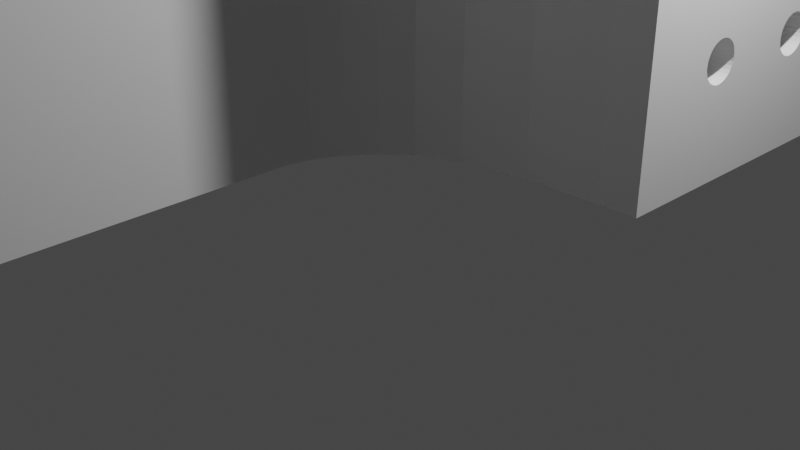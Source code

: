 # Source: SOPORTE-PORTATIL.blend  (saved by Blender 3.5.10; exported with 4.5.12 LTS)
import bpy
from mathutils import Matrix  # noqa: F401  (used for matrix-valued properties, if any)

bpy.ops.wm.read_factory_settings(use_empty=True)
scene = bpy.context.scene
scene.name = 'Scene'

# ---- collections
col_collection = bpy.data.collections.new('Collection'); scene.collection.children.link(col_collection)

# ---- materials (node trees are filled in below, after node groups)
mat_material = bpy.data.materials.new('Material')
mat_material.alpha_threshold = 0.0
mat_material.use_transparent_shadow = False
mat_material.roughness = 0.5
mat_material.line_color = (0.0, 0.0, 0.0, 1.0)

# ---- material node trees
mat_material.use_nodes = True; mat_material.node_tree.nodes.clear()
_N = mat_material.node_tree.nodes; _L = mat_material.node_tree.links
n0 = _N.new('ShaderNodeOutputMaterial'); n0.name = 'Material Output'; n0.location = (300, 300)
n1 = _N.new('ShaderNodeBsdfPrincipled'); n1.name = 'Principled BSDF'; n1.location = (10, 300)
n1.distribution = 'GGX'
n1.subsurface_method = 'RANDOM_WALK_SKIN'
n1.inputs[3].default_value = 1.45
n1.inputs[27].default_value = (0.0, 0.0, 0.0, 1.0)
n1.inputs[28].default_value = 1.0
_L.new(n1.outputs[0], n0.inputs[0])
n0.is_active_output = True

# ---- world
world_world = bpy.data.worlds.new('World'); scene.world = world_world
world_world.use_nodes = True; world_world.node_tree.nodes.clear()
_N = world_world.node_tree.nodes; _L = world_world.node_tree.links
n0 = _N.new('ShaderNodeOutputWorld'); n0.name = 'World Output'; n0.location = (300, 300)
n1 = _N.new('ShaderNodeBackground'); n1.name = 'Background'; n1.location = (10, 300)
n1.inputs[0].default_value = (0.05088, 0.05088, 0.05088, 1.0)
_L.new(n1.outputs[0], n0.inputs[0])
n0.is_active_output = True
world_world.color = (0.05088, 0.05088, 0.05088)
world_world.use_sun_shadow = False
world_world.sun_shadow_jitter_overblur = 0.0

# ---- cameras
cam_camera = bpy.data.cameras.new('Camera')
cam_camera.clip_end = 100.0
cam_camera.ortho_scale = 7.314

# ---- lights
light_light = bpy.data.lights.new('Light', 'POINT')
light_light.transmission_factor = 0.0
light_light.energy = 1000.0
light_light.shadow_soft_size = 0.1
light_light.shadow_maximum_resolution = 0.006
light_light.use_absolute_resolution = True

# ---- meshes
me_cube = bpy.data.meshes.new('Cube')
me_cube.from_pydata([(0.4, 0.403, 1.0), (0.4, -2.397, 1.0), (0.0, 0.403, 1.0), (0.0, -2.397, 1.0), (0.4, -2.797, 1.0), (0.0, -2.797, 1.0), (3.2, -2.397, 1.0), (3.2, -2.797, 1.0), (0.4, 0.0, 1.0), (0.0, 0.0, 1.0), (0.4, -0.9948, 1.0), (-0.9989, 0.403, 1.0), (0.0, -2.397, 1.0), (0.3853, -0.9948, 1.0), (0.0, -7.004e-05, 1.0), (-0.3815, -0.6149, 1.0), (0.05393, -1.726, 1.0), (-0.05366, -1.671, 1.0), (0.0001922, -1.311, 1.0), (0.1926, -0.841, 1.0), (0.1932, -1.21, 1.0), (0.08333, -1.018, 1.0), (-0.05136, -0.4167, 1.0), (0.05249, -0.4702, 1.0), (0.0007846, -0.726, 1.0), (-0.1918, -1.018, 1.0), (-0.19, -0.6507, 1.0), (-0.08213, -0.9346, 1.0), (-0.6174, -0.3799, 1.0), (-0.6136, 0.0, 1.0), (-0.9989, 0.4029, 1.0), (-1.384, 0.0, 1.0), (-0.7645, -0.1412, 1.0), (-0.8598, -0.1946, 1.0), (-0.8965, -0.0541, 1.0), (-0.8065, 0.06246, 1.0), (-0.764, -0.09128, 1.0), (-0.892, -0.02, 1.0), (-1.05, 0.2143, 1.0), (-0.9475, 0.2143, 1.0), (-0.9843, 0.1029, 1.0), (-1.14, -0.05558, 1.0), (-1.191, 0.06246, 1.0), (-1.047, 0.004633, 1.0), (0.4, 0.403, 5.0), (0.4, -2.397, 5.0), (0.0, 0.403, 5.0), (0.0, -2.397, 5.0), (0.4, -2.797, 5.0), (0.0, -2.797, 5.0), (3.2, -2.397, 5.0), (3.2, -2.797, 5.0), (0.4, 0.0, 5.0), (0.0, 0.0, 5.0), (0.4, -0.9948, 5.0), (-0.9989, 0.403, 5.0), (0.0, -2.397, 5.0), (0.3853, -0.9948, 5.0), (0.0, -7.004e-05, 5.0), (-0.3815, -0.6149, 5.0), (0.05393, -1.726, 5.0), (-0.05366, -1.671, 5.0), (0.0001922, -1.311, 5.0), (0.1926, -0.841, 5.0), (0.1932, -1.21, 5.0), (0.08333, -1.018, 5.0), (-0.05136, -0.4167, 5.0), (0.05249, -0.4702, 5.0), (0.0007846, -0.726, 5.0), (-0.1918, -1.018, 5.0), (-0.19, -0.6507, 5.0), (-0.08213, -0.9346, 5.0), (-0.6174, -0.3799, 5.0), (-0.6136, 0.0, 5.0), (-0.9989, 0.4029, 5.0), (-1.384, 0.0, 5.0), (-0.7645, -0.1412, 5.0), (-0.8598, -0.1946, 5.0), (-0.8965, -0.0541, 5.0), (-0.8065, 0.06246, 5.0), (-0.764, -0.09128, 5.0), (-0.892, -0.02, 5.0), (-1.05, 0.2143, 5.0), (-0.9475, 0.2143, 5.0), (-0.9843, 0.1029, 5.0), (-1.14, -0.05558, 5.0), (-1.191, 0.06246, 5.0), (-1.047, 0.004633, 5.0), (-6.648, 0.403, 1.0), (-7.0, 0.403, 2.76), (-6.726, 0.403, 1.044), (-6.801, 0.403, 1.174), (-6.867, 0.403, 1.384), (-6.923, 0.403, 1.663), (-6.965, 0.403, 1.996), (-6.991, 0.403, 2.369), (-7.0, 0.0, 2.76), (-6.648, 0.0, 1.0), (-6.991, 0.0, 2.369), (-6.965, 0.0, 1.996), (-6.923, 0.0, 1.663), (-6.867, 0.0, 1.384), (-6.801, 0.0, 1.174), (-6.726, 0.0, 1.044), (-7.0, 0.403, 3.24), (-6.648, 0.403, 5.0), (-6.991, 0.403, 3.631), (-6.965, 0.403, 4.004), (-6.923, 0.403, 4.337), (-6.867, 0.403, 4.616), (-6.801, 0.403, 4.826), (-6.726, 0.403, 4.956), (-6.648, 0.0, 5.0), (-7.0, 0.0, 3.24), (-6.726, 0.0, 4.956), (-6.801, 0.0, 4.826), (-6.867, 0.0, 4.616), (-6.923, 0.0, 4.337), (-6.965, 0.0, 4.004), (-6.991, 0.0, 3.631), (1.936, -2.397, 2.098), (1.94, -2.397, 2.059), (1.94, -2.397, 2.137), (1.97, -2.397, 1.987), (1.97, -2.397, 2.21), (1.951, -2.397, 2.022), (1.951, -2.397, 2.175), (2.025, -2.397, 1.932), (2.025, -2.397, 2.265), (2.097, -2.397, 1.902), (2.097, -2.397, 2.295), (2.06, -2.397, 1.914), (2.06, -2.397, 2.283), (1.995, -2.397, 1.957), (1.995, -2.397, 2.24), (2.175, -2.397, 1.902), (2.175, -2.397, 2.295), (2.247, -2.397, 1.932), (2.247, -2.397, 2.265), (2.213, -2.397, 1.914), (2.213, -2.397, 2.283), (2.302, -2.397, 1.987), (2.302, -2.397, 2.21), (2.336, -2.397, 2.098), (2.332, -2.397, 2.059), (2.332, -2.397, 2.137), (2.321, -2.397, 2.022), (2.321, -2.397, 2.175), (2.278, -2.397, 1.957), (2.278, -2.397, 2.24), (2.136, -2.397, 2.298), (2.136, -2.397, 1.898), (1.936, -2.797, 2.098), (1.94, -2.797, 2.059), (1.94, -2.797, 2.137), (1.97, -2.797, 1.987), (1.951, -2.797, 2.175), (1.951, -2.797, 2.022), (1.97, -2.797, 2.21), (2.025, -2.797, 1.932), (1.995, -2.797, 2.24), (2.097, -2.797, 2.295), (2.097, -2.797, 1.902), (2.06, -2.797, 2.283), (2.06, -2.797, 1.914), (2.025, -2.797, 2.265), (1.995, -2.797, 1.957), (2.175, -2.797, 1.902), (2.175, -2.797, 2.295), (2.247, -2.797, 1.932), (2.247, -2.797, 2.265), (2.213, -2.797, 1.914), (2.213, -2.797, 2.283), (2.302, -2.797, 1.987), (2.302, -2.797, 2.21), (2.336, -2.797, 2.098), (2.332, -2.797, 2.137), (2.332, -2.797, 2.059), (2.321, -2.797, 2.175), (2.321, -2.797, 2.022), (2.136, -2.797, 1.898), (2.278, -2.797, 1.957), (2.278, -2.797, 2.24), (2.136, -2.797, 2.298), (0.7931, -2.397, 2.059), (0.7892, -2.397, 2.098), (0.8045, -2.397, 2.022), (0.8045, -2.397, 2.175), (0.7931, -2.397, 2.137), (0.8478, -2.397, 2.24), (0.8781, -2.397, 1.932), (0.8997, -2.397, 1.921), (0.8478, -2.397, 1.957), (0.8781, -2.397, 2.265), (0.9127, -2.397, 1.914), (0.8229, -2.397, 1.987), (0.8229, -2.397, 2.21), (0.9127, -2.397, 2.283), (0.9502, -2.397, 1.902), (0.9502, -2.397, 2.295), (1.028, -2.397, 1.902), (0.9892, -2.397, 1.898), (0.9892, -2.397, 2.298), (1.066, -2.397, 2.283), (1.131, -2.397, 2.24), (1.1, -2.397, 2.265), (1.185, -2.397, 2.137), (1.174, -2.397, 2.175), (1.156, -2.397, 2.21), (1.028, -2.397, 2.295), (1.066, -2.397, 1.914), (1.131, -2.397, 1.957), (1.1, -2.397, 1.932), (1.174, -2.397, 2.022), (1.189, -2.397, 2.098), (1.185, -2.397, 2.059), (1.156, -2.397, 1.987), (0.7892, -2.797, 2.098), (0.7931, -2.797, 2.059), (0.7931, -2.797, 2.137), (0.8229, -2.797, 1.987), (0.8045, -2.797, 2.175), (0.8045, -2.797, 2.022), (0.8229, -2.797, 2.21), (0.8781, -2.797, 1.932), (0.8927, -2.797, 1.924), (0.8478, -2.797, 2.24), (0.9502, -2.797, 2.295), (0.9502, -2.797, 1.902), (0.9127, -2.797, 2.283), (0.9127, -2.797, 1.914), (0.8781, -2.797, 2.265), (0.8478, -2.797, 1.957), (1.028, -2.797, 1.902), (1.028, -2.797, 2.295), (1.1, -2.797, 1.932), (1.1, -2.797, 2.265), (1.066, -2.797, 1.914), (1.066, -2.797, 2.283), (1.156, -2.797, 1.987), (1.156, -2.797, 2.21), (1.189, -2.797, 2.098), (1.185, -2.797, 2.137), (1.185, -2.797, 2.059), (1.174, -2.797, 2.175), (1.174, -2.797, 2.022), (1.131, -2.797, 2.24), (1.131, -2.797, 1.957), (0.9892, -2.797, 1.898), (0.9892, -2.797, 2.298), (1.936, -2.397, 3.843), (1.94, -2.397, 3.804), (1.94, -2.397, 3.882), (1.97, -2.397, 3.732), (1.97, -2.397, 3.954), (1.951, -2.397, 3.767), (1.951, -2.397, 3.92), (2.025, -2.397, 3.677), (2.025, -2.397, 4.009), (2.097, -2.397, 3.647), (2.097, -2.397, 4.039), (2.06, -2.397, 3.658), (2.06, -2.397, 4.028), (1.995, -2.397, 3.702), (1.995, -2.397, 3.984), (2.175, -2.397, 3.647), (2.175, -2.397, 4.039), (2.247, -2.397, 3.677), (2.247, -2.397, 4.009), (2.213, -2.397, 3.658), (2.213, -2.397, 4.028), (2.302, -2.397, 3.732), (2.302, -2.397, 3.954), (2.336, -2.397, 3.843), (2.332, -2.397, 3.804), (2.332, -2.397, 3.882), (2.321, -2.397, 3.767), (2.321, -2.397, 3.92), (2.278, -2.397, 3.702), (2.278, -2.397, 3.984), (2.136, -2.397, 4.043), (2.136, -2.397, 3.643), (1.936, -2.797, 3.843), (1.94, -2.797, 3.804), (1.94, -2.797, 3.882), (1.97, -2.797, 3.732), (1.97, -2.797, 3.954), (1.951, -2.797, 3.767), (1.951, -2.797, 3.92), (2.025, -2.797, 3.677), (2.025, -2.797, 4.009), (2.097, -2.797, 3.647), (2.097, -2.797, 4.039), (2.06, -2.797, 3.658), (2.06, -2.797, 4.028), (1.995, -2.797, 3.702), (1.995, -2.797, 3.984), (2.175, -2.797, 3.647), (2.175, -2.797, 4.039), (2.247, -2.797, 3.677), (2.247, -2.797, 4.009), (2.213, -2.797, 3.658), (2.213, -2.797, 4.028), (2.302, -2.797, 3.732), (2.302, -2.797, 3.954), (2.336, -2.797, 3.843), (2.332, -2.797, 3.804), (2.332, -2.797, 3.882), (2.321, -2.797, 3.767), (2.321, -2.797, 3.92), (2.278, -2.797, 3.702), (2.278, -2.797, 3.984), (2.136, -2.797, 4.043), (2.136, -2.797, 3.643), (0.7892, -2.397, 3.843), (0.7931, -2.397, 3.804), (0.7931, -2.397, 3.882), (0.8229, -2.397, 3.732), (0.8229, -2.397, 3.954), (0.8045, -2.397, 3.767), (0.8045, -2.397, 3.92), (0.8781, -2.397, 3.677), (0.8478, -2.397, 3.702), (0.8781, -2.397, 4.009), (0.9502, -2.397, 3.647), (0.9127, -2.397, 3.658), (0.9502, -2.397, 4.039), (0.9127, -2.397, 4.028), (0.8478, -2.397, 3.984), (1.028, -2.397, 3.647), (1.028, -2.397, 4.039), (1.1, -2.397, 3.677), (1.1, -2.397, 4.009), (1.066, -2.397, 3.658), (1.066, -2.397, 4.028), (1.156, -2.397, 3.732), (1.156, -2.397, 3.954), (1.189, -2.397, 3.843), (1.185, -2.397, 3.882), (1.185, -2.397, 3.804), (1.174, -2.397, 3.92), (1.174, -2.397, 3.767), (1.131, -2.397, 3.984), (1.131, -2.397, 3.702), (0.9892, -2.397, 3.643), (0.9892, -2.397, 4.043), (0.7892, -2.797, 3.843), (0.7931, -2.797, 3.804), (0.7931, -2.797, 3.882), (0.8229, -2.797, 3.732), (0.8229, -2.797, 3.954), (0.8045, -2.797, 3.767), (0.8045, -2.797, 3.92), (0.8781, -2.797, 3.677), (0.8781, -2.797, 4.009), (0.9502, -2.797, 3.647), (0.9127, -2.797, 3.658), (0.9502, -2.797, 4.039), (0.8478, -2.797, 3.702), (0.9127, -2.797, 4.028), (0.8478, -2.797, 3.984), (1.028, -2.797, 3.647), (1.028, -2.797, 4.039), (1.1, -2.797, 3.677), (1.1, -2.797, 4.009), (1.066, -2.797, 3.658), (1.066, -2.797, 4.028), (1.156, -2.797, 3.732), (1.156, -2.797, 3.954), (1.189, -2.797, 3.843), (1.185, -2.797, 3.882), (1.185, -2.797, 3.804), (1.174, -2.797, 3.92), (1.174, -2.797, 3.767), (1.131, -2.797, 3.984), (1.131, -2.797, 3.702), (0.9892, -2.797, 3.643), (0.9892, -2.797, 4.043)], [], [(14, 9, 8, 10, 13, 19, 23), (3, 1, 4, 5), (4, 1, 6, 7), (0, 8, 9, 2), (11, 2, 9, 29, 35, 39, 30), (110, 111, 105, 55, 11, 88, 90, 91, 92, 93, 94, 95, 89, 104, 106, 107, 108, 109), (13, 10, 1, 3, 12, 16, 20), (12, 17, 18, 16), (16, 18, 21, 20), (13, 20, 21, 19), (19, 21, 24, 23), (14, 23, 24, 22), (22, 24, 27, 26), (15, 26, 27, 25), (25, 27, 18, 17), (18, 27, 24, 21), (28, 33, 34, 32), (32, 34, 37, 36), (29, 36, 37, 35), (35, 37, 40, 39), (30, 39, 40, 38), (38, 40, 43, 42), (31, 42, 43, 41), (41, 43, 34, 33), (34, 43, 40, 37), (36, 29, 9, 14, 22, 26, 15, 28, 32), (67, 63, 57, 54, 52, 53, 58), (47, 49, 48, 45), (48, 51, 50, 45), (44, 46, 53, 52), (79, 73, 53, 46, 55, 74, 83), (56, 47, 45, 54, 57, 64, 60), (56, 60, 62, 61), (60, 64, 65, 62), (57, 63, 65, 64), (63, 67, 68, 65), (58, 66, 68, 67), (66, 70, 71, 68), (59, 69, 71, 70), (69, 61, 62, 71), (62, 65, 68, 71), (72, 76, 78, 77), (76, 80, 81, 78), (73, 79, 81, 80), (79, 83, 84, 81), (74, 82, 84, 83), (82, 86, 87, 84), (75, 85, 87, 86), (85, 77, 78, 87), (78, 81, 84, 87), (76, 72, 59, 70, 66, 58, 53, 73, 80), (15, 25, 69, 59), (10, 8, 52, 54), (28, 15, 59, 72), (6, 50, 51, 7), (0, 2, 46, 44), (2, 11, 55, 46), (327, 45, 254, 256, 252, 250, 251, 255, 253, 263, 257, 339, 337, 338, 340, 336, 342, 332, 334, 330, 345, 326), (339, 257, 261, 259, 281, 265, 269, 267, 278, 271, 276, 274, 273, 275, 277, 272, 279, 50, 6, 148, 141, 146, 144, 143, 145, 147, 142, 149, 138, 140, 136, 150, 130, 132, 128, 134, 124, 126, 214, 206, 207, 208, 204, 205, 203, 209, 202, 199, 197, 193, 189, 196, 187, 188, 185, 184, 186, 195, 192, 190, 191, 1, 45, 327, 323, 328, 318, 320, 316, 314, 315, 319, 317, 322, 321, 325, 324, 344, 329, 333, 331, 343, 335, 341), (45, 50, 279, 268, 270, 266, 280, 260, 262, 258, 264, 254), (215, 214, 126, 122, 120, 121, 125, 123, 1, 191, 194, 198, 201, 200, 210, 212, 211, 216, 213), (137, 148, 6, 1, 123, 133, 127, 131, 129, 151, 135, 139), (31, 41, 85, 75), (25, 17, 61, 69), (4, 48, 49, 5), (17, 12, 56, 61), (12, 3, 47, 56), (166, 155, 4, 7, 181, 169, 171, 167, 180, 162, 164, 159), (230, 225, 4, 155, 157, 153, 241, 243, 245, 239, 247, 235, 237, 233, 248, 228), (152, 154, 156, 158, 160, 165, 163, 161, 183, 168, 172, 170, 182, 174, 178, 176, 175, 177, 179, 173, 181, 7, 51, 311, 304, 309, 307, 305, 306, 308, 303, 310, 299, 301, 297, 313, 291, 293, 289, 295, 285, 287, 283, 369, 371, 373, 367, 375, 363, 365, 361, 376, 355, 356, 353, 358, 349, 351, 347, 346, 348, 352, 350, 360, 354, 359, 48, 4, 225, 224, 232, 220, 222, 218, 217, 219, 221, 223, 226, 231, 229, 227, 249, 234, 238, 236, 246, 240, 244, 242, 241, 153), (369, 283, 282, 284, 288, 286, 48, 359, 357, 377, 362, 366, 364, 374, 368, 372, 370), (300, 311, 51, 48, 286, 296, 290, 294, 292, 312, 298, 302), (8, 0, 44, 52), (41, 33, 77, 85), (33, 28, 72, 77), (5, 49, 47, 3), (82, 74, 55, 105, 112, 75, 86), (38, 42, 31, 97, 88, 11, 30), (1, 10, 54, 45), (119, 113, 96, 98, 99, 100, 101, 102, 103, 97, 31, 75, 112, 114, 115, 116, 117, 118), (96, 89, 95, 98), (98, 95, 94, 99), (99, 94, 93, 100), (100, 93, 92, 101), (101, 92, 91, 102), (102, 91, 90, 103), (103, 90, 88, 97), (112, 105, 111, 114), (114, 111, 110, 115), (115, 110, 109, 116), (116, 109, 108, 117), (117, 108, 107, 118), (118, 107, 106, 119), (119, 106, 104, 113), (89, 96, 113, 104), (150, 136, 168, 183), (136, 140, 172, 168), (140, 138, 170, 172), (138, 149, 182, 170), (182, 149, 142, 174), (174, 142, 147, 178), (178, 147, 145, 176), (176, 145, 143, 175), (175, 143, 144, 177), (177, 144, 146, 179), (179, 146, 141, 173), (173, 141, 148, 181), (181, 148, 137, 169), (169, 137, 139, 171), (171, 139, 135, 167), (167, 135, 151, 180), (180, 151, 129, 162), (162, 129, 131, 164), (164, 131, 127, 159), (159, 127, 133, 166), (133, 123, 155, 166), (123, 125, 157, 155), (125, 121, 153, 157), (121, 120, 152, 153), (120, 122, 154, 152), (122, 126, 156, 154), (126, 124, 158, 156), (124, 134, 160, 158), (134, 128, 165, 160), (128, 132, 163, 165), (132, 130, 161, 163), (130, 150, 183, 161), (202, 209, 234, 249), (209, 203, 238, 234), (203, 205, 236, 238), (205, 204, 246, 236), (246, 204, 208, 240), (240, 208, 207, 244), (244, 207, 206, 242), (214, 241, 242, 206), (241, 214, 215, 243), (243, 215, 213, 245), (245, 213, 216, 239), (239, 216, 211, 247), (247, 211, 212, 235), (235, 212, 210, 237), (237, 210, 200, 233), (233, 200, 201, 248), (248, 201, 198, 228), (228, 198, 194, 230), (225, 230, 194, 191, 190, 224), (224, 190, 192, 232), (192, 195, 220, 232), (195, 186, 222, 220), (186, 184, 218, 222), (184, 185, 217, 218), (185, 188, 219, 217), (188, 187, 221, 219), (187, 196, 223, 221), (196, 189, 226, 223), (189, 193, 231, 226), (193, 197, 229, 231), (197, 199, 227, 229), (199, 202, 249, 227), (280, 266, 298, 312), (266, 270, 302, 298), (270, 268, 300, 302), (268, 279, 311, 300), (311, 279, 272, 304), (304, 272, 277, 309), (309, 277, 275, 307), (307, 275, 273, 305), (305, 273, 274, 306), (306, 274, 276, 308), (308, 276, 271, 303), (303, 271, 278, 310), (310, 278, 267, 299), (299, 267, 269, 301), (301, 269, 265, 297), (297, 265, 281, 313), (313, 281, 259, 291), (291, 259, 261, 293), (293, 261, 257, 289), (289, 257, 263, 295), (263, 253, 285, 295), (253, 255, 287, 285), (255, 251, 283, 287), (251, 250, 282, 283), (250, 252, 284, 282), (252, 256, 288, 284), (256, 254, 286, 288), (254, 264, 296, 286), (264, 258, 290, 296), (258, 262, 294, 290), (262, 260, 292, 294), (260, 280, 312, 292), (345, 330, 362, 377), (330, 334, 366, 362), (334, 332, 364, 366), (332, 342, 374, 364), (374, 342, 336, 368), (368, 336, 340, 372), (372, 340, 338, 370), (370, 338, 337, 369), (369, 337, 339, 371), (371, 339, 341, 373), (373, 341, 335, 367), (367, 335, 343, 375), (375, 343, 331, 363), (363, 331, 333, 365), (365, 333, 329, 361), (361, 329, 344, 376), (376, 344, 324, 355), (355, 324, 325, 356), (356, 325, 321, 353), (353, 321, 322, 358), (322, 317, 349, 358), (317, 319, 351, 349), (319, 315, 347, 351), (315, 314, 346, 347), (314, 316, 348, 346), (316, 320, 352, 348), (320, 318, 350, 352), (318, 328, 360, 350), (328, 323, 354, 360), (323, 327, 359, 354), (327, 326, 357, 359), (326, 345, 377, 357)])
_uv = me_cube.uv_layers.new(name='UVMap')
_uv.uv.foreach_set('vector', [0.875, 0.5344, 0.875, 0.5344, 0.625, 0.5344, 0.625, 0.6239, 0.6342, 0.6239, 0.7547, 0.61, 0.8422, 0.5767, 0.875, 0.75, 0.625, 0.75, 0.625, 0.75, 0.875, 0.75, 0.625, 0.75, 0.625, 0.75, 0.625, 0.75, 0.625, 0.75, 0.625, 0.5, 0.625, 0.5344, 0.875, 0.5344, 0.875, 0.5, 0.875, 0.5, 0.875, 0.5, 0.875, 0.5344, 0.875, 0.5344, 0.875, 0.5291, 0.875, 0.5161, 0.875, 0.5, 0.875, 0.5, 0.875, 0.5, 0.875, 0.5, 0.875, 0.5, 0.875, 0.5, 0.875, 0.5, 0.875, 0.5, 0.875, 0.5, 0.875, 0.5, 0.875, 0.5, 0.875, 0.5, 0.875, 0.5, 0.875, 0.5, 0.875, 0.5, 0.875, 0.5, 0.875, 0.5, 0.875, 0.5, 0.875, 0.5, 0.6342, 0.6239, 0.625, 0.6239, 0.625, 0.75, 0.875, 0.75, 0.875, 0.75, 0.8413, 0.6897, 0.7542, 0.6432, 0.875, 0.75, 0.9085, 0.6847, 0.875, 0.6523, 0.8413, 0.6897, 0.8413, 0.6897, 0.875, 0.6523, 0.8229, 0.6239, 0.7542, 0.6432, 0.6342, 0.6239, 0.7542, 0.6432, 0.8229, 0.6239, 0.7547, 0.61, 0.7547, 0.61, 0.8229, 0.6239, 0.875, 0.5997, 0.8422, 0.5767, 0.875, 0.5344, 0.8422, 0.5767, 0.875, 0.5997, 0.875, 0.5719, 0.875, 0.5719, 0.875, 0.5997, 0.875, 0.6166, 0.875, 0.5929, 1.113, 0.5897, 0.9938, 0.5929, 0.9261, 0.6166, 0.9949, 0.6259, 0.9949, 0.6259, 0.9261, 0.6166, 0.875, 0.6523, 0.9085, 0.6847, 0.8749, 0.6523, 0.875, 0.6185, 0.8745, 0.5997, 0.8229, 0.626, 0.875, 0.5686, 0.875, 0.5519, 0.875, 0.5435, 0.875, 0.5471, 0.875, 0.5471, 0.875, 0.5435, 0.875, 0.5344, 0.875, 0.5426, 0.875, 0.5344, 0.875, 0.5426, 0.875, 0.5344, 0.875, 0.5291, 0.875, 0.5291, 0.875, 0.5344, 0.875, 0.5256, 0.875, 0.5161, 0.875, 0.5, 0.875, 0.5161, 0.875, 0.5256, 0.875, 0.5161, 0.875, 0.5161, 0.875, 0.5256, 0.875, 0.5344, 0.875, 0.5291, 0.875, 0.5344, 0.875, 0.5288, 0.875, 0.5344, 0.875, 0.5394, 0.875, 0.5394, 0.875, 0.5344, 0.875, 0.5435, 0.875, 0.5519, 0.875, 0.5393, 0.875, 0.534, 0.875, 0.5256, 0.875, 0.5362, 0.875, 0.5426, 0.875, 0.5344, 0.875, 0.5344, 0.875, 0.5344, 0.875, 0.5719, 0.875, 0.5929, 0.875, 0.5897, 0.875, 0.5686, 0.875, 0.5471, 0.8422, 0.5767, 0.7547, 0.61, 0.6342, 0.6239, 0.625, 0.6239, 0.625, 0.5344, 0.875, 0.5344, 0.875, 0.5344, 0.875, 0.75, 0.875, 0.75, 0.625, 0.75, 0.625, 0.75, 0.625, 0.75, 0.625, 0.75, 0.625, 0.75, 0.625, 0.75, 0.625, 0.5, 0.875, 0.5, 0.875, 0.5344, 0.625, 0.5344, 0.875, 0.5291, 0.875, 0.5344, 0.875, 0.5344, 0.875, 0.5, 0.875, 0.5, 0.875, 0.5, 0.875, 0.5161, 0.875, 0.75, 0.875, 0.75, 0.625, 0.75, 0.625, 0.6239, 0.6342, 0.6239, 0.7542, 0.6432, 0.8413, 0.6897, 0.875, 0.75, 0.8413, 0.6897, 0.875, 0.6523, 0.9085, 0.6847, 0.8413, 0.6897, 0.7542, 0.6432, 0.8229, 0.6239, 0.875, 0.6523, 0.6342, 0.6239, 0.7547, 0.61, 0.8229, 0.6239, 0.7542, 0.6432, 0.7547, 0.61, 0.8422, 0.5767, 0.875, 0.5997, 0.8229, 0.6239, 0.875, 0.5344, 0.875, 0.5719, 0.875, 0.5997, 0.8422, 0.5767, 0.875, 0.5719, 0.875, 0.5929, 0.875, 0.6166, 0.875, 0.5997, 1.113, 0.5897, 0.9949, 0.6259, 0.9261, 0.6166, 0.9938, 0.5929, 0.9949, 0.6259, 0.9085, 0.6847, 0.875, 0.6523, 0.9261, 0.6166, 0.8749, 0.6523, 0.8229, 0.626, 0.8745, 0.5997, 0.875, 0.6185, 0.875, 0.5686, 0.875, 0.5471, 0.875, 0.5435, 0.875, 0.5519, 0.875, 0.5471, 0.875, 0.5426, 0.875, 0.5344, 0.875, 0.5435, 0.875, 0.5344, 0.875, 0.5291, 0.875, 0.5344, 0.875, 0.5426, 0.875, 0.5291, 0.875, 0.5161, 0.875, 0.5256, 0.875, 0.5344, 0.875, 0.5, 0.875, 0.5161, 0.875, 0.5256, 0.875, 0.5161, 0.875, 0.5161, 0.875, 0.5291, 0.875, 0.5344, 0.875, 0.5256, 0.875, 0.5344, 0.875, 0.5394, 0.875, 0.5344, 0.875, 0.5288, 0.875, 0.5394, 0.875, 0.5519, 0.875, 0.5435, 0.875, 0.5344, 0.875, 0.5393, 0.875, 0.5362, 0.875, 0.5256, 0.875, 0.534, 0.875, 0.5471, 0.875, 0.5686, 0.875, 0.5897, 0.875, 0.5929, 0.875, 0.5719, 0.875, 0.5344, 0.875, 0.5344, 0.875, 0.5344, 0.875, 0.5426, 1.113, 0.5897, 0.9949, 0.6259, 0.9949, 0.6259, 1.113, 0.5897, 0.625, 0.6239, 0.625, 0.5344, 0.625, 0.5344, 0.625, 0.6239, 0.875, 0.5686, 0.875, 0.5897, 0.875, 0.5897, 0.875, 0.5686, 0.625, 0.75, 0.625, 0.75, 0.625, 0.75, 0.625, 0.75, 0.625, 0.5, 0.875, 0.5, 0.875, 0.5, 0.625, 0.5, 0.875, 0.5, 0.875, 0.5, 0.875, 0.5, 0.875, 0.5, 0.625, 0.75, 0.625, 0.75, 0.625, 0.75, 0.625, 0.75, 0.625, 0.75, 0.625, 0.75, 0.625, 0.75, 0.625, 0.75, 0.625, 0.75, 0.625, 0.75, 0.625, 0.75, 0.625, 0.75, 0.625, 0.75, 0.625, 0.75, 0.625, 0.75, 0.625, 0.75, 0.625, 0.75, 0.625, 0.75, 0.625, 0.75, 0.625, 0.75, 0.625, 0.75, 0.625, 0.75, 0.625, 0.75, 0.625, 0.75, 0.625, 0.75, 0.625, 0.75, 0.625, 0.75, 0.625, 0.75, 0.625, 0.75, 0.625, 0.75, 0.625, 0.75, 0.625, 0.75, 0.625, 0.75, 0.625, 0.75, 0.625, 0.75, 0.625, 0.75, 0.625, 0.75, 0.625, 0.75, 0.625, 0.75, 0.625, 0.75, 0.625, 0.75, 0.625, 0.75, 0.625, 0.75, 0.625, 0.75, 0.625, 0.75, 0.625, 0.75, 0.625, 0.75, 0.625, 0.75, 0.625, 0.75, 0.625, 0.75, 0.625, 0.75, 0.625, 0.75, 0.625, 0.75, 0.625, 0.75, 0.625, 0.75, 0.625, 0.75, 0.625, 0.75, 0.625, 0.75, 0.625, 0.75, 0.625, 0.75, 0.625, 0.75, 0.625, 0.75, 0.625, 0.75, 0.625, 0.75, 0.625, 0.75, 0.625, 0.75, 0.625, 0.75, 0.625, 0.75, 0.625, 0.75, 0.625, 0.75, 0.625, 0.75, 0.625, 0.75, 0.625, 0.75, 0.625, 0.75, 0.625, 0.75, 0.625, 0.75, 0.625, 0.75, 0.625, 0.75, 0.625, 0.75, 0.625, 0.75, 0.625, 0.75, 0.625, 0.75, 0.625, 0.75, 0.625, 0.75, 0.625, 0.75, 0.625, 0.75, 0.625, 0.75, 0.625, 0.75, 0.625, 0.75, 0.625, 0.75, 0.625, 0.75, 0.625, 0.75, 0.625, 0.75, 0.625, 0.75, 0.625, 0.75, 0.625, 0.75, 0.625, 0.75, 0.625, 0.75, 0.625, 0.75, 0.625, 0.75, 0.625, 0.75, 0.625, 0.75, 0.625, 0.75, 0.625, 0.75, 0.625, 0.75, 0.625, 0.75, 0.625, 0.75, 0.625, 0.75, 0.625, 0.75, 0.625, 0.75, 0.625, 0.75, 0.625, 0.75, 0.625, 0.75, 0.625, 0.75, 0.625, 0.75, 0.625, 0.75, 0.625, 0.75, 0.625, 0.75, 0.625, 0.75, 0.625, 0.75, 0.625, 0.75, 0.625, 0.75, 0.625, 0.75, 0.625, 0.75, 0.625, 0.75, 0.625, 0.75, 0.625, 0.75, 0.625, 0.75, 0.625, 0.75, 0.625, 0.75, 0.625, 0.75, 0.625, 0.75, 0.625, 0.75, 0.625, 0.75, 0.625, 0.75, 0.625, 0.75, 0.625, 0.75, 0.625, 0.75, 0.625, 0.75, 0.625, 0.75, 0.625, 0.75, 0.625, 0.75, 0.625, 0.75, 0.625, 0.75, 0.625, 0.75, 0.625, 0.75, 0.625, 0.75, 0.625, 0.75, 0.625, 0.75, 0.875, 0.5344, 0.875, 0.5394, 0.875, 0.5394, 0.875, 0.5344, 0.9949, 0.6259, 0.9085, 0.6847, 0.9085, 0.6847, 0.9949, 0.6259, 0.625, 0.75, 0.625, 0.75, 0.875, 0.75, 0.875, 0.75, 0.9085, 0.6847, 0.875, 0.75, 0.875, 0.75, 0.9085, 0.6847, 0.875, 0.75, 0.875, 0.75, 0.875, 0.75, 0.875, 0.75, 0.625, 0.75, 0.625, 0.75, 0.625, 0.75, 0.625, 0.75, 0.625, 0.75, 0.625, 0.75, 0.625, 0.75, 0.625, 0.75, 0.625, 0.75, 0.625, 0.75, 0.625, 0.75, 0.625, 0.75, 0.625, 0.75, 0.625, 0.75, 0.625, 0.75, 0.625, 0.75, 0.625, 0.75, 0.625, 0.75, 0.625, 0.75, 0.625, 0.75, 0.625, 0.75, 0.625, 0.75, 0.625, 0.75, 0.625, 0.75, 0.625, 0.75, 0.625, 0.75, 0.625, 0.75, 0.625, 0.75, 0.625, 0.75, 0.625, 0.75, 0.625, 0.75, 0.625, 0.75, 0.625, 0.75, 0.625, 0.75, 0.625, 0.75, 0.625, 0.75, 0.625, 0.75, 0.625, 0.75, 0.625, 0.75, 0.625, 0.75, 0.625, 0.75, 0.625, 0.75, 0.625, 0.75, 0.625, 0.75, 0.625, 0.75, 0.625, 0.75, 0.625, 0.75, 0.625, 0.75, 0.625, 0.75, 0.625, 0.75, 0.625, 0.75, 0.625, 0.75, 0.625, 0.75, 0.625, 0.75, 0.625, 0.75, 0.625, 0.75, 0.625, 0.75, 0.625, 0.75, 0.625, 0.75, 0.625, 0.75, 0.625, 0.75, 0.625, 0.75, 0.625, 0.75, 0.625, 0.75, 0.625, 0.75, 0.625, 0.75, 0.625, 0.75, 0.625, 0.75, 0.625, 0.75, 0.625, 0.75, 0.625, 0.75, 0.625, 0.75, 0.625, 0.75, 0.625, 0.75, 0.625, 0.75, 0.625, 0.75, 0.625, 0.75, 0.625, 0.75, 0.625, 0.75, 0.625, 0.75, 0.625, 0.75, 0.625, 0.75, 0.625, 0.75, 0.625, 0.75, 0.625, 0.75, 0.625, 0.75, 0.625, 0.75, 0.625, 0.75, 0.625, 0.75, 0.625, 0.75, 0.625, 0.75, 0.625, 0.75, 0.625, 0.75, 0.625, 0.75, 0.625, 0.75, 0.625, 0.75, 0.625, 0.75, 0.625, 0.75, 0.625, 0.75, 0.625, 0.75, 0.625, 0.75, 0.625, 0.75, 0.625, 0.75, 0.625, 0.75, 0.625, 0.75, 0.625, 0.75, 0.625, 0.75, 0.625, 0.75, 0.625, 0.75, 0.625, 0.75, 0.625, 0.75, 0.625, 0.75, 0.625, 0.75, 0.625, 0.75, 0.625, 0.75, 0.625, 0.75, 0.625, 0.75, 0.625, 0.75, 0.625, 0.75, 0.625, 0.75, 0.625, 0.75, 0.625, 0.75, 0.625, 0.75, 0.625, 0.75, 0.625, 0.75, 0.625, 0.75, 0.625, 0.75, 0.625, 0.75, 0.625, 0.75, 0.625, 0.75, 0.625, 0.75, 0.625, 0.75, 0.625, 0.75, 0.625, 0.75, 0.625, 0.75, 0.625, 0.75, 0.625, 0.75, 0.625, 0.75, 0.625, 0.75, 0.625, 0.75, 0.625, 0.75, 0.625, 0.75, 0.625, 0.75, 0.625, 0.75, 0.625, 0.75, 0.625, 0.75, 0.625, 0.75, 0.625, 0.75, 0.625, 0.75, 0.625, 0.5344, 0.625, 0.5, 0.625, 0.5, 0.625, 0.5344, 0.875, 0.5394, 0.875, 0.5519, 0.875, 0.5519, 0.875, 0.5394, 0.875, 0.5519, 0.875, 0.5686, 0.875, 0.5686, 0.875, 0.5519, 0.875, 0.75, 0.875, 0.75, 0.875, 0.75, 0.875, 0.75, 0.875, 0.5161, 0.875, 0.5, 0.875, 0.5, 0.875, 0.5, 0.875, 0.5344, 0.875, 0.5344, 0.875, 0.5291, 0.875, 0.5161, 0.875, 0.5291, 0.875, 0.5344, 0.875, 0.5344, 0.875, 0.5, 0.875, 0.5, 0.875, 0.5, 0.625, 0.75, 0.625, 0.6239, 0.625, 0.6239, 0.625, 0.75, 0.875, 0.5344, 0.875, 0.5344, 0.875, 0.5344, 0.875, 0.5344, 0.875, 0.5344, 0.875, 0.5344, 0.875, 0.5344, 0.875, 0.5344, 0.875, 0.5344, 0.875, 0.5344, 0.875, 0.5344, 0.875, 0.5344, 0.875, 0.5344, 0.875, 0.5344, 0.875, 0.5344, 0.875, 0.5344, 0.875, 0.5344, 0.875, 0.5344, 0.875, 0.5344, 0.875, 0.5, 0.875, 0.5, 0.875, 0.5344, 0.875, 0.5344, 0.875, 0.5, 0.875, 0.5, 0.875, 0.5344, 0.875, 0.5344, 0.875, 0.5, 0.875, 0.5, 0.875, 0.5344, 0.875, 0.5344, 0.875, 0.5, 0.875, 0.5, 0.875, 0.5344, 0.875, 0.5344, 0.875, 0.5, 0.875, 0.5, 0.875, 0.5344, 0.875, 0.5344, 0.875, 0.5, 0.875, 0.5, 0.875, 0.5344, 0.875, 0.5344, 0.875, 0.5, 0.875, 0.5, 0.875, 0.5344, 0.875, 0.5344, 0.875, 0.5, 0.875, 0.5, 0.875, 0.5344, 0.875, 0.5344, 0.875, 0.5, 0.875, 0.5, 0.875, 0.5344, 0.875, 0.5344, 0.875, 0.5, 0.875, 0.5, 0.875, 0.5344, 0.875, 0.5344, 0.875, 0.5, 0.875, 0.5, 0.875, 0.5344, 0.875, 0.5344, 0.875, 0.5, 0.875, 0.5, 0.875, 0.5344, 0.875, 0.5344, 0.875, 0.5, 0.875, 0.5, 0.875, 0.5344, 0.875, 0.5344, 0.875, 0.5, 0.875, 0.5, 0.875, 0.5344, 0.875, 0.5, 0.875, 0.5344, 0.875, 0.5344, 0.875, 0.5, 1.0, 0.6885, 0.9688, 0.6885, 0.9688, 0.7885, 1.0, 0.7885, 0.9688, 0.6885, 0.9375, 0.6885, 0.9375, 0.7885, 0.9688, 0.7885, 0.9375, 0.6885, 0.9062, 0.6885, 0.9062, 0.7885, 0.9375, 0.7885, 0.9062, 0.6885, 0.875, 0.6885, 0.875, 0.7885, 0.9062, 0.7885, 0.875, 0.7885, 0.875, 0.6885, 0.8438, 0.6885, 0.8438, 0.7885, 0.8438, 0.7885, 0.8438, 0.6885, 0.8125, 0.6885, 0.8125, 0.7885, 0.8125, 0.7885, 0.8125, 0.6885, 0.7812, 0.6885, 0.7812, 0.7885, 0.7812, 0.7885, 0.7812, 0.6885, 0.75, 0.6885, 0.75, 0.7885, 0.75, 0.7885, 0.75, 0.6885, 0.7188, 0.6885, 0.7188, 0.7885, 0.7188, 0.7885, 0.7188, 0.6885, 0.6875, 0.6885, 0.6875, 0.7885, 0.6875, 0.7885, 0.6875, 0.6885, 0.6562, 0.6885, 0.6562, 0.7885, 0.6562, 0.7885, 0.6562, 0.6885, 0.625, 0.6885, 0.625, 0.7885, 0.625, 0.7885, 0.625, 0.6885, 0.5938, 0.6885, 0.5938, 0.7885, 0.5938, 0.7885, 0.5938, 0.6885, 0.5625, 0.6885, 0.5625, 0.7885, 0.5625, 0.7885, 0.5625, 0.6885, 0.5312, 0.6885, 0.5312, 0.7885, 0.5312, 0.7885, 0.5312, 0.6885, 0.5, 0.6885, 0.5, 0.7885, 0.5, 0.7885, 0.5, 0.6885, 0.4687, 0.6885, 0.4688, 0.7885, 0.4688, 0.7885, 0.4687, 0.6885, 0.4375, 0.6885, 0.4375, 0.7885, 0.4375, 0.7885, 0.4375, 0.6885, 0.4062, 0.6885, 0.4062, 0.7885, 0.4062, 0.7885, 0.4062, 0.6885, 0.375, 0.6885, 0.375, 0.7885, 0.375, 0.6885, 0.3438, 0.6885, 0.3438, 0.7885, 0.375, 0.7885, 0.3438, 0.6885, 0.3125, 0.6885, 0.3125, 0.7885, 0.3438, 0.7885, 0.3125, 0.6885, 0.2812, 0.6885, 0.2812, 0.7885, 0.3125, 0.7885, 0.2812, 0.6885, 0.25, 0.6885, 0.25, 0.7885, 0.2812, 0.7885, 0.25, 0.6885, 0.2188, 0.6885, 0.2188, 0.7885, 0.25, 0.7885, 0.2188, 0.6885, 0.1875, 0.6885, 0.1875, 0.7885, 0.2188, 0.7885, 0.1875, 0.6885, 0.1562, 0.6885, 0.1562, 0.7885, 0.1875, 0.7885, 0.1562, 0.6885, 0.125, 0.6885, 0.125, 0.7885, 0.1562, 0.7885, 0.125, 0.6885, 0.09375, 0.6885, 0.09375, 0.7885, 0.125, 0.7885, 0.09375, 0.6885, 0.0625, 0.6885, 0.0625, 0.7885, 0.09375, 0.7885, 0.0625, 0.6885, 0.03125, 0.6885, 0.03125, 0.7885, 0.0625, 0.7885, 0.03125, 0.6885, 0.0, 0.6885, 0.0, 0.7885, 0.03125, 0.7885, 1.0, 0.6885, 0.9688, 0.6885, 0.9688, 0.7885, 1.0, 0.7885, 0.9688, 0.6885, 0.9375, 0.6885, 0.9375, 0.7885, 0.9688, 0.7885, 0.9375, 0.6885, 0.9062, 0.6885, 0.9062, 0.7885, 0.9375, 0.7885, 0.9062, 0.6885, 0.875, 0.6885, 0.875, 0.7885, 0.9062, 0.7885, 0.875, 0.7885, 0.875, 0.6885, 0.8438, 0.6885, 0.8438, 0.7885, 0.8438, 0.7885, 0.8438, 0.6885, 0.8125, 0.6885, 0.8125, 0.7885, 0.8125, 0.7885, 0.8125, 0.6885, 0.7812, 0.6885, 0.7812, 0.7885, 0.75, 0.6885, 0.75, 0.7885, 0.7812, 0.7885, 0.7812, 0.6885, 0.75, 0.7885, 0.75, 0.6885, 0.7188, 0.6885, 0.7188, 0.7885, 0.7188, 0.7885, 0.7188, 0.6885, 0.6875, 0.6885, 0.6875, 0.7885, 0.6875, 0.7885, 0.6875, 0.6885, 0.6562, 0.6885, 0.6562, 0.7885, 0.6562, 0.7885, 0.6562, 0.6885, 0.625, 0.6885, 0.625, 0.7885, 0.625, 0.7885, 0.625, 0.6885, 0.5938, 0.6885, 0.5938, 0.7885, 0.5938, 0.7885, 0.5938, 0.6885, 0.5625, 0.6885, 0.5625, 0.7885, 0.5625, 0.7885, 0.5625, 0.6885, 0.5312, 0.6885, 0.5312, 0.7885, 0.5312, 0.7885, 0.5312, 0.6885, 0.5, 0.6885, 0.5, 0.7885, 0.5, 0.7885, 0.5, 0.6885, 0.4688, 0.6885, 0.4688, 0.7885, 0.4688, 0.7885, 0.4688, 0.6885, 0.4375, 0.6885, 0.4375, 0.7885, 0.4195, 0.7885, 0.4375, 0.7885, 0.4375, 0.6885, 0.4257, 0.6885, 0.4062, 0.6885, 0.4062, 0.7885, 0.4062, 0.7885, 0.4062, 0.6885, 0.375, 0.6885, 0.375, 0.7885, 0.375, 0.6885, 0.3438, 0.6885, 0.3438, 0.7885, 0.375, 0.7885, 0.3438, 0.6885, 0.3125, 0.6885, 0.3125, 0.7885, 0.3438, 0.7885, 0.3125, 0.6885, 0.2812, 0.6885, 0.2812, 0.7885, 0.3125, 0.7885, 0.2812, 0.6885, 0.25, 0.6885, 0.25, 0.7885, 0.2812, 0.7885, 0.25, 0.6885, 0.2188, 0.6885, 0.2188, 0.7885, 0.25, 0.7885, 0.2188, 0.6885, 0.1875, 0.6885, 0.1875, 0.7885, 0.2188, 0.7885, 0.1875, 0.6885, 0.1562, 0.6885, 0.1562, 0.7885, 0.1875, 0.7885, 0.1562, 0.6885, 0.125, 0.6885, 0.125, 0.7885, 0.1562, 0.7885, 0.125, 0.6885, 0.09375, 0.6885, 0.09375, 0.7885, 0.125, 0.7885, 0.09375, 0.6885, 0.0625, 0.6885, 0.0625, 0.7885, 0.09375, 0.7885, 0.0625, 0.6885, 0.03125, 0.6885, 0.03125, 0.7885, 0.0625, 0.7885, 0.03125, 0.6885, 0.0, 0.6885, 0.0, 0.7885, 0.03125, 0.7885, 1.0, 0.6885, 0.9688, 0.6885, 0.9688, 0.7885, 1.0, 0.7885, 0.9688, 0.6885, 0.9375, 0.6885, 0.9375, 0.7885, 0.9688, 0.7885, 0.9375, 0.6885, 0.9062, 0.6885, 0.9062, 0.7885, 0.9375, 0.7885, 0.9062, 0.6885, 0.875, 0.6885, 0.875, 0.7885, 0.9062, 0.7885, 0.875, 0.7885, 0.875, 0.6885, 0.8438, 0.6885, 0.8438, 0.7885, 0.8438, 0.7885, 0.8438, 0.6885, 0.8125, 0.6885, 0.8125, 0.7885, 0.8125, 0.7885, 0.8125, 0.6885, 0.7812, 0.6885, 0.7812, 0.7885, 0.7812, 0.7885, 0.7812, 0.6885, 0.75, 0.6885, 0.75, 0.7885, 0.75, 0.7885, 0.75, 0.6885, 0.7188, 0.6885, 0.7188, 0.7885, 0.7188, 0.7885, 0.7188, 0.6885, 0.6875, 0.6885, 0.6875, 0.7885, 0.6875, 0.7885, 0.6875, 0.6885, 0.6562, 0.6885, 0.6562, 0.7885, 0.6562, 0.7885, 0.6562, 0.6885, 0.625, 0.6885, 0.625, 0.7885, 0.625, 0.7885, 0.625, 0.6885, 0.5938, 0.6885, 0.5938, 0.7885, 0.5938, 0.7885, 0.5938, 0.6885, 0.5625, 0.6885, 0.5625, 0.7885, 0.5625, 0.7885, 0.5625, 0.6885, 0.5312, 0.6885, 0.5312, 0.7885, 0.5312, 0.7885, 0.5312, 0.6885, 0.5, 0.6885, 0.5, 0.7885, 0.5, 0.7885, 0.5, 0.6885, 0.4688, 0.6885, 0.4688, 0.7885, 0.4688, 0.7885, 0.4688, 0.6885, 0.4375, 0.6885, 0.4375, 0.7885, 0.4375, 0.7885, 0.4375, 0.6885, 0.4062, 0.6885, 0.4062, 0.7885, 0.4062, 0.7885, 0.4062, 0.6885, 0.375, 0.6885, 0.375, 0.7885, 0.375, 0.6885, 0.3438, 0.6885, 0.3438, 0.7885, 0.375, 0.7885, 0.3438, 0.6885, 0.3125, 0.6885, 0.3125, 0.7885, 0.3438, 0.7885, 0.3125, 0.6885, 0.2812, 0.6885, 0.2812, 0.7885, 0.3125, 0.7885, 0.2812, 0.6885, 0.25, 0.6885, 0.25, 0.7885, 0.2812, 0.7885, 0.25, 0.6885, 0.2188, 0.6885, 0.2188, 0.7885, 0.25, 0.7885, 0.2188, 0.6885, 0.1875, 0.6885, 0.1875, 0.7885, 0.2188, 0.7885, 0.1875, 0.6885, 0.1562, 0.6885, 0.1562, 0.7885, 0.1875, 0.7885, 0.1562, 0.6885, 0.125, 0.6885, 0.125, 0.7885, 0.1562, 0.7885, 0.125, 0.6885, 0.09375, 0.6885, 0.09375, 0.7885, 0.125, 0.7885, 0.09375, 0.6885, 0.0625, 0.6885, 0.0625, 0.7885, 0.09375, 0.7885, 0.0625, 0.6885, 0.03125, 0.6885, 0.03125, 0.7885, 0.0625, 0.7885, 0.03125, 0.6885, 0.0, 0.6885, 0.0, 0.7885, 0.03125, 0.7885, 1.0, 0.6885, 0.9688, 0.6885, 0.9688, 0.7885, 1.0, 0.7885, 0.9688, 0.6885, 0.9375, 0.6885, 0.9375, 0.7885, 0.9688, 0.7885, 0.9375, 0.6885, 0.9062, 0.6885, 0.9062, 0.7885, 0.9375, 0.7885, 0.9062, 0.6885, 0.875, 0.6885, 0.875, 0.7885, 0.9062, 0.7885, 0.875, 0.7885, 0.875, 0.6885, 0.8438, 0.6885, 0.8438, 0.7885, 0.8438, 0.7885, 0.8438, 0.6885, 0.8125, 0.6885, 0.8125, 0.7885, 0.8125, 0.7885, 0.8125, 0.6885, 0.7812, 0.6885, 0.7812, 0.7885, 0.7812, 0.7885, 0.7812, 0.6885, 0.75, 0.6885, 0.75, 0.7885, 0.75, 0.7885, 0.75, 0.6885, 0.7188, 0.6885, 0.7188, 0.7885, 0.7188, 0.7885, 0.7188, 0.6885, 0.6875, 0.6885, 0.6875, 0.7885, 0.6875, 0.7885, 0.6875, 0.6885, 0.6562, 0.6885, 0.6562, 0.7885, 0.6562, 0.7885, 0.6562, 0.6885, 0.625, 0.6885, 0.625, 0.7885, 0.625, 0.7885, 0.625, 0.6885, 0.5938, 0.6885, 0.5938, 0.7885, 0.5938, 0.7885, 0.5938, 0.6885, 0.5625, 0.6885, 0.5625, 0.7885, 0.5625, 0.7885, 0.5625, 0.6885, 0.5312, 0.6885, 0.5312, 0.7885, 0.5312, 0.7885, 0.5312, 0.6885, 0.5, 0.6885, 0.5, 0.7885, 0.5, 0.7885, 0.5, 0.6885, 0.4687, 0.6885, 0.4688, 0.7885, 0.4688, 0.7885, 0.4687, 0.6885, 0.4375, 0.6885, 0.4375, 0.7885, 0.4375, 0.7885, 0.4375, 0.6885, 0.4062, 0.6885, 0.4062, 0.7885, 0.4062, 0.7885, 0.4062, 0.6885, 0.375, 0.6885, 0.375, 0.7885, 0.375, 0.6885, 0.3438, 0.6885, 0.3438, 0.7885, 0.375, 0.7885, 0.3438, 0.6885, 0.3125, 0.6885, 0.3125, 0.7885, 0.3438, 0.7885, 0.3125, 0.6885, 0.2812, 0.6885, 0.2812, 0.7885, 0.3125, 0.7885, 0.2812, 0.6885, 0.25, 0.6885, 0.25, 0.7885, 0.2812, 0.7885, 0.25, 0.6885, 0.2188, 0.6885, 0.2188, 0.7885, 0.25, 0.7885, 0.2188, 0.6885, 0.1875, 0.6885, 0.1875, 0.7885, 0.2188, 0.7885, 0.1875, 0.6885, 0.1562, 0.6885, 0.1562, 0.7885, 0.1875, 0.7885, 0.1562, 0.6885, 0.125, 0.6885, 0.125, 0.7885, 0.1562, 0.7885, 0.125, 0.6885, 0.09375, 0.6885, 0.09375, 0.7885, 0.125, 0.7885, 0.09375, 0.6885, 0.0625, 0.6885, 0.0625, 0.7885, 0.09375, 0.7885, 0.0625, 0.6885, 0.03125, 0.6885, 0.03125, 0.7885, 0.0625, 0.7885, 0.03125, 0.6885, 0.0, 0.6885, 0.0, 0.7885, 0.03125, 0.7885])
me_cube.materials.append(mat_material)
me_cube.use_mirror_vertex_groups = False
me_cube.update()

# ---- objects
ob_cube = bpy.data.objects.new('Cube', me_cube)
ob_light = bpy.data.objects.new('Light', light_light)
ob_camera = bpy.data.objects.new('Camera', cam_camera)

# ---- transforms, parenting, visibility, modifiers, constraints
ob_cube.location = (0.0, 0.0, 0.0)
ob_cube.rotation_euler = (0.0, -0.0, 1.571)
ob_cube.lock_rotations_4d = False
ob_cube.empty_display_type = 'ARROWS'
ob_cube.lineart.crease_threshold = 0.0
ob_light.location = (4.076, 1.005, 5.904)
ob_light.rotation_euler = (0.6503, 0.05522, 1.866)
ob_light.lock_rotations_4d = False
ob_light.empty_display_type = 'ARROWS'
ob_light.color = (0.0, 0.0, 0.0, 0.0)
ob_light.lineart.crease_threshold = 0.0
ob_camera.location = (7.359, -6.926, 4.958)
ob_camera.rotation_euler = (1.109, 0.0, 0.8149)
ob_camera.lock_rotations_4d = False
ob_camera.empty_display_type = 'ARROWS'
ob_camera.color = (0.0, 0.0, 0.0, 0.0)
ob_camera.display_type = 'WIRE'
ob_camera.lineart.crease_threshold = 0.0

# ---- collection membership
col_collection.objects.link(ob_cube)
col_collection.objects.link(ob_light)
col_collection.objects.link(ob_camera)

# ---- scene / render settings (as saved in the file)
scene.camera = ob_camera
scene.frame_start = 1; scene.frame_end = 250; scene.frame_set(1)
scene.render.engine = 'BLENDER_EEVEE_NEXT'
scene.cycles.sampling_pattern = 'TABULATED_SOBOL'
scene.view_settings.view_transform = 'Filmic'
scene.unit_settings.scale_length = 0.01
bpy.context.view_layer.update()

